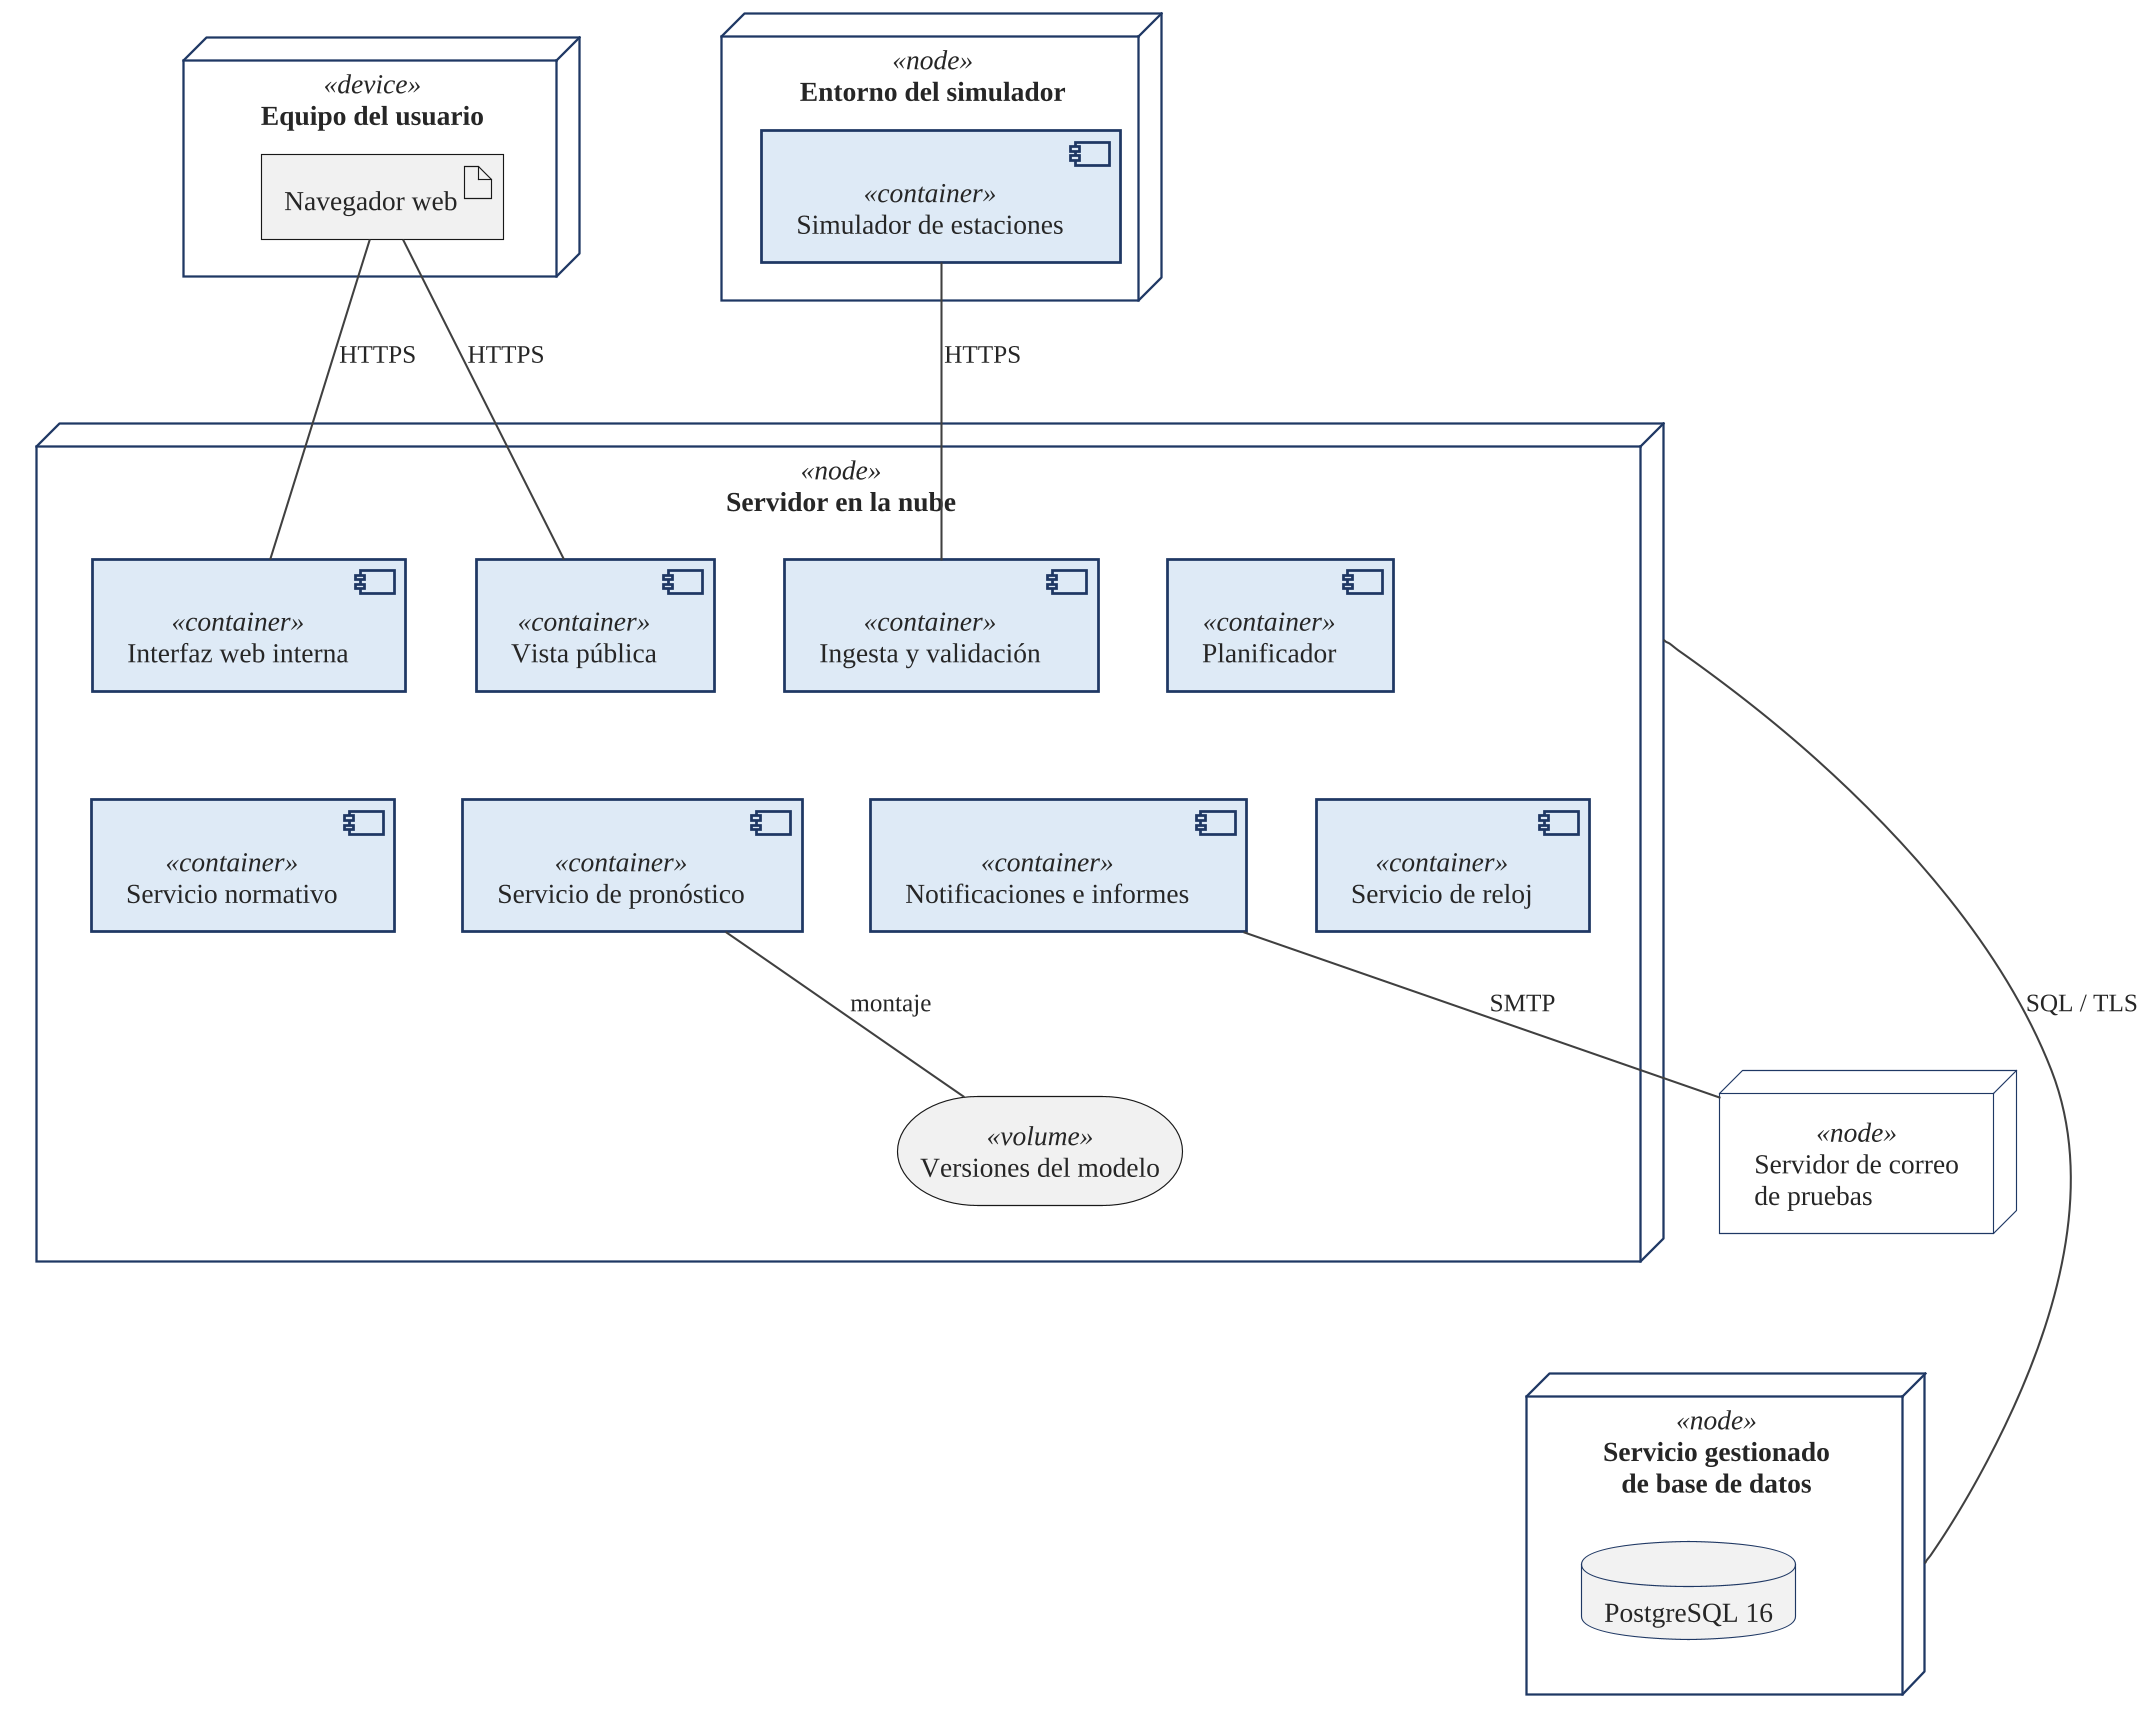

The diagram above was rendered by PlantUML. Its source (embedded in the PNG):
@startuml
!include tema.iuml

skinparam nodesep 30
skinparam ranksep 45
node "Equipo del usuario" <<device>> as PC {
  artifact "Navegador web" as NAV
}
node "Entorno del simulador" <<node>> as ESIM {
  component "Simulador de estaciones" as SIM <<container>>
}
node "Servidor en la nube" <<node>> as SRV {
  component "Interfaz web interna" as WEB <<container>>
  component "Vista pública" as PUB <<container>>
  component "Ingesta y validación" as ING <<container>>
  component "Planificador" as PLA <<container>>
  component "Servicio normativo" as NOR <<container>>
  component "Servicio de pronóstico" as PRO <<container>>
  component "Notificaciones e informes" as NOT <<container>>
  component "Servicio de reloj" as REL <<container>>
  storage "Versiones del modelo" as VOL <<volume>>
  WEB -[hidden]right- PUB
  PUB -[hidden]right- ING
  ING -[hidden]right- PLA
  WEB -[hidden]down- NOR
  NOR -[hidden]right- PRO
  PRO -[hidden]right- NOT
  NOT -[hidden]right- REL
  PRO -down- VOL : montaje
}
node "Servicio gestionado\nde base de datos" <<node>> as BD {
  database "PostgreSQL 16" as DB
}
node "Servidor de correo\nde pruebas" <<node>> as MAIL
NAV -down- WEB : HTTPS
NAV -down- PUB : HTTPS
SIM -down- ING : HTTPS
VOL -[hidden]down- DB
SRV -down- BD : SQL / TLS
NOT -down- MAIL : SMTP

@enduml